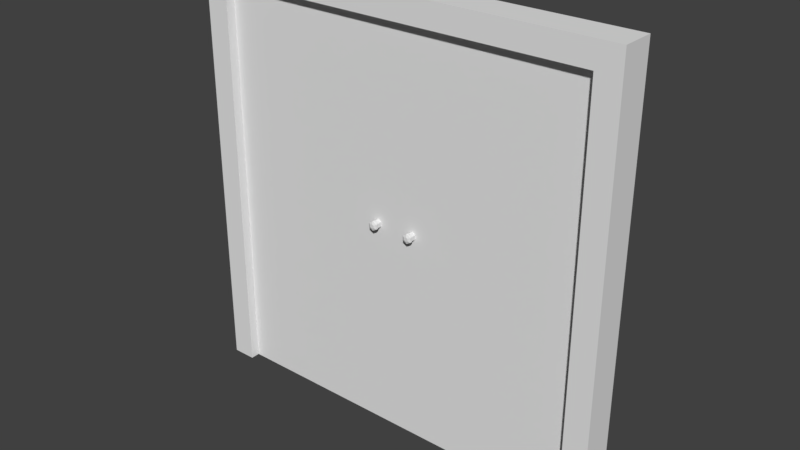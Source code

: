 # Source: doubledoor.blend  (saved by Blender 2.79.0; exported with 4.5.12 LTS)
import bpy
from mathutils import Matrix  # noqa: F401  (used for matrix-valued properties, if any)

bpy.ops.wm.read_factory_settings(use_empty=True)
scene = bpy.context.scene
scene.name = 'Scene'

# ---- collections
col_collection_1 = bpy.data.collections.new('Collection 1'); scene.collection.children.link(col_collection_1)

# ---- world
world_world = bpy.data.worlds.new('World'); scene.world = world_world
world_world.color = (0.05088, 0.05088, 0.05088)
world_world.use_sun_shadow = False
world_world.sun_shadow_jitter_overblur = 0.0
world_world.cycles.sampling_method = 'MANUAL'

# ---- meshes
me_cube_004 = bpy.data.meshes.new('Cube.004')
me_cube_004.from_pydata([(0.0, -0.03, -1.0), (0.0, -0.03, 0.7), (0.0, 0.03, -1.0), (0.0, 0.03, 0.7), (-0.8, -0.03, -1.0), (-0.8, -0.03, 0.7), (-0.8, 0.03, -1.0), (-0.8, 0.03, 0.7), (-0.09946, -0.05287, -0.09648), (-0.08177, -0.05287, -0.08628), (-0.08177, -0.0291, -0.08848), (-0.08177, -0.04731, -0.08848), (-0.09754, -0.0291, -0.09759), (-0.09754, -0.04731, -0.09759), (-0.09754, -0.0291, -0.1158), (-0.09754, -0.04731, -0.1158), (-0.08177, -0.0291, -0.1249), (-0.08177, -0.04731, -0.1249), (-0.066, -0.0291, -0.1158), (-0.066, -0.04731, -0.1158), (-0.066, -0.0291, -0.09759), (-0.066, -0.04731, -0.09759), (-0.09946, -0.05287, -0.1169), (-0.08177, -0.05287, -0.1271), (-0.06409, -0.05287, -0.1169), (-0.06409, -0.05287, -0.09648), (-0.09946, -0.06174, -0.09648), (-0.08177, -0.06174, -0.08628), (-0.09946, -0.06174, -0.1169), (-0.08177, -0.06174, -0.1271), (-0.06409, -0.06174, -0.1169), (-0.06409, -0.06174, -0.09648), (-0.09027, -0.06634, -0.1018), (-0.08177, -0.06634, -0.09689), (-0.09027, -0.06634, -0.1116), (-0.08177, -0.06634, -0.1165), (-0.07328, -0.06634, -0.1116), (-0.07328, -0.06634, -0.1018), (-0.09946, 0.05287, -0.09648), (-0.08177, 0.05287, -0.08628), (-0.08177, 0.0291, -0.08848), (-0.08177, 0.04731, -0.08848), (-0.09754, 0.0291, -0.09759), (-0.09754, 0.04731, -0.09759), (-0.09754, 0.0291, -0.1158), (-0.09754, 0.04731, -0.1158), (-0.08177, 0.0291, -0.1249), (-0.08177, 0.04731, -0.1249), (-0.066, 0.0291, -0.1158), (-0.066, 0.04731, -0.1158), (-0.066, 0.0291, -0.09759), (-0.066, 0.04731, -0.09759), (-0.09946, 0.05287, -0.1169), (-0.08177, 0.05287, -0.1271), (-0.06409, 0.05287, -0.1169), (-0.06409, 0.05287, -0.09648), (-0.09946, 0.06174, -0.09648), (-0.08177, 0.06174, -0.08628), (-0.09946, 0.06174, -0.1169), (-0.08177, 0.06174, -0.1271), (-0.06409, 0.06174, -0.1169), (-0.06409, 0.06174, -0.09648), (-0.09027, 0.06634, -0.1018), (-0.08177, 0.06634, -0.09689), (-0.09027, 0.06634, -0.1116), (-0.08177, 0.06634, -0.1165), (-0.07328, 0.06634, -0.1116), (-0.07328, 0.06634, -0.1018)], [], [(0, 2, 3, 1), (2, 6, 7, 3), (6, 4, 5, 7), (4, 0, 1, 5), (2, 0, 4, 6), (7, 5, 1, 3), (25, 31, 30, 24), (21, 25, 24, 19), (10, 12, 13, 11), (23, 29, 28, 22), (19, 24, 23, 17), (12, 14, 15, 13), (9, 27, 31, 25), (17, 23, 22, 15), (14, 16, 17, 15), (28, 34, 32, 26), (13, 8, 9, 11), (16, 18, 19, 17), (11, 9, 25, 21), (8, 26, 27, 9), (18, 20, 21, 19), (24, 30, 29, 23), (15, 22, 8, 13), (20, 10, 11, 21), (10, 20, 18, 16, 14, 12), (22, 28, 26, 8), (32, 34, 35, 36, 37, 33), (30, 36, 35, 29), (27, 33, 37, 31), (26, 32, 33, 27), (29, 35, 34, 28), (31, 37, 36, 30), (55, 54, 60, 61), (51, 49, 54, 55), (40, 41, 43, 42), (53, 52, 58, 59), (49, 47, 53, 54), (42, 43, 45, 44), (39, 55, 61, 57), (47, 45, 52, 53), (44, 45, 47, 46), (58, 56, 62, 64), (43, 41, 39, 38), (46, 47, 49, 48), (41, 51, 55, 39), (38, 39, 57, 56), (48, 49, 51, 50), (54, 53, 59, 60), (45, 43, 38, 52), (50, 51, 41, 40), (40, 42, 44, 46, 48, 50), (52, 38, 56, 58), (62, 63, 67, 66, 65, 64), (60, 59, 65, 66), (57, 61, 67, 63), (56, 57, 63, 62), (59, 58, 64, 65), (61, 60, 66, 67)])
me_cube_004.use_remesh_preserve_volume = False
me_cube_004.use_remesh_preserve_attributes = False
me_cube_004.use_mirror_vertex_groups = False
me_cube_004.update()
me_cube_003 = bpy.data.meshes.new('Cube.003')
me_cube_003.from_pydata([(-0.8, -0.07, -1.0), (-0.8, -0.07, 0.7), (-0.8, 0.07, -1.0), (-0.8, 0.07, 0.7), (0.8, -0.07, -1.0), (0.8, -0.07, 0.7), (0.8, 0.07, -1.0), (0.8, 0.07, 0.7), (-0.9, -0.07, -1.0), (-0.9, -0.07, 0.7), (-0.9, 0.07, -1.0), (-0.9, 0.07, 0.7), (0.9, -0.07, -1.0), (0.9, -0.07, 0.7), (0.9, 0.07, -1.0), (0.9, 0.07, 0.7), (-0.8, -0.07, 0.8), (-0.8, 0.07, 0.8), (0.8, -0.07, 0.8), (0.8, 0.07, 0.8), (-0.9, -0.07, 0.8), (-0.9, 0.07, 0.8), (0.9, -0.07, 0.8), (0.9, 0.07, 0.8)], [], [(13, 15, 23, 22), (7, 6, 4, 5), (5, 13, 22, 18), (5, 1, 3, 7), (0, 2, 3, 1), (9, 1, 16, 20), (8, 9, 11, 10), (2, 0, 8, 10), (3, 2, 10, 11), (0, 1, 9, 8), (14, 15, 13, 12), (6, 7, 15, 14), (5, 4, 12, 13), (4, 6, 14, 12), (16, 17, 21, 20), (19, 18, 22, 23), (19, 17, 16, 18), (1, 5, 18, 16), (7, 3, 17, 19), (3, 11, 21, 17), (15, 7, 19, 23), (11, 9, 20, 21)])
me_cube_003.use_remesh_preserve_volume = False
me_cube_003.use_remesh_preserve_attributes = False
me_cube_003.use_mirror_vertex_groups = False
me_cube_003.update()
me_cube_002 = bpy.data.meshes.new('Cube.002')
me_cube_002.from_pydata([(0.0, -0.03, -1.0), (0.0, -0.03, 0.7), (0.0, 0.03, -1.0), (0.0, 0.03, 0.7), (0.8, -0.03, -1.0), (0.8, -0.03, 0.7), (0.8, 0.03, -1.0), (0.8, 0.03, 0.7), (0.09946, -0.05287, -0.09648), (0.08177, -0.05287, -0.08628), (0.08177, -0.0291, -0.08848), (0.08177, -0.04731, -0.08848), (0.09754, -0.0291, -0.09759), (0.09754, -0.04731, -0.09759), (0.09754, -0.0291, -0.1158), (0.09754, -0.04731, -0.1158), (0.08177, -0.0291, -0.1249), (0.08177, -0.04731, -0.1249), (0.066, -0.0291, -0.1158), (0.066, -0.04731, -0.1158), (0.066, -0.0291, -0.09759), (0.066, -0.04731, -0.09759), (0.09946, -0.05287, -0.1169), (0.08177, -0.05287, -0.1271), (0.06409, -0.05287, -0.1169), (0.06409, -0.05287, -0.09648), (0.09946, -0.06174, -0.09648), (0.08177, -0.06174, -0.08628), (0.09946, -0.06174, -0.1169), (0.08177, -0.06174, -0.1271), (0.06409, -0.06174, -0.1169), (0.06409, -0.06174, -0.09648), (0.09027, -0.06634, -0.1018), (0.08177, -0.06634, -0.09689), (0.09027, -0.06634, -0.1116), (0.08177, -0.06634, -0.1165), (0.07328, -0.06634, -0.1116), (0.07328, -0.06634, -0.1018), (0.09946, 0.05287, -0.09648), (0.08177, 0.05287, -0.08628), (0.08177, 0.0291, -0.08848), (0.08177, 0.04731, -0.08848), (0.09754, 0.0291, -0.09759), (0.09754, 0.04731, -0.09759), (0.09754, 0.0291, -0.1158), (0.09754, 0.04731, -0.1158), (0.08177, 0.0291, -0.1249), (0.08177, 0.04731, -0.1249), (0.066, 0.0291, -0.1158), (0.066, 0.04731, -0.1158), (0.066, 0.0291, -0.09759), (0.066, 0.04731, -0.09759), (0.09946, 0.05287, -0.1169), (0.08177, 0.05287, -0.1271), (0.06409, 0.05287, -0.1169), (0.06409, 0.05287, -0.09648), (0.09946, 0.06174, -0.09648), (0.08177, 0.06174, -0.08628), (0.09946, 0.06174, -0.1169), (0.08177, 0.06174, -0.1271), (0.06409, 0.06174, -0.1169), (0.06409, 0.06174, -0.09648), (0.09027, 0.06634, -0.1018), (0.08177, 0.06634, -0.09689), (0.09027, 0.06634, -0.1116), (0.08177, 0.06634, -0.1165), (0.07328, 0.06634, -0.1116), (0.07328, 0.06634, -0.1018)], [], [(0, 1, 3, 2), (2, 3, 7, 6), (6, 7, 5, 4), (4, 5, 1, 0), (2, 6, 4, 0), (7, 3, 1, 5), (25, 24, 30, 31), (21, 19, 24, 25), (10, 11, 13, 12), (23, 22, 28, 29), (19, 17, 23, 24), (12, 13, 15, 14), (9, 25, 31, 27), (17, 15, 22, 23), (14, 15, 17, 16), (28, 26, 32, 34), (13, 11, 9, 8), (16, 17, 19, 18), (11, 21, 25, 9), (8, 9, 27, 26), (18, 19, 21, 20), (24, 23, 29, 30), (15, 13, 8, 22), (20, 21, 11, 10), (10, 12, 14, 16, 18, 20), (22, 8, 26, 28), (32, 33, 37, 36, 35, 34), (30, 29, 35, 36), (27, 31, 37, 33), (26, 27, 33, 32), (29, 28, 34, 35), (31, 30, 36, 37), (55, 61, 60, 54), (51, 55, 54, 49), (40, 42, 43, 41), (53, 59, 58, 52), (49, 54, 53, 47), (42, 44, 45, 43), (39, 57, 61, 55), (47, 53, 52, 45), (44, 46, 47, 45), (58, 64, 62, 56), (43, 38, 39, 41), (46, 48, 49, 47), (41, 39, 55, 51), (38, 56, 57, 39), (48, 50, 51, 49), (54, 60, 59, 53), (45, 52, 38, 43), (50, 40, 41, 51), (40, 50, 48, 46, 44, 42), (52, 58, 56, 38), (62, 64, 65, 66, 67, 63), (60, 66, 65, 59), (57, 63, 67, 61), (56, 62, 63, 57), (59, 65, 64, 58), (61, 67, 66, 60)])
me_cube_002.use_remesh_preserve_volume = False
me_cube_002.use_remesh_preserve_attributes = False
me_cube_002.use_mirror_vertex_groups = False
me_cube_002.update()

# ---- objects
ob_doorleft = bpy.data.objects.new('DoorLeft', me_cube_004)
ob_doorframe = bpy.data.objects.new('DoorFrame', me_cube_003)
ob_doorright = bpy.data.objects.new('DoorRight', me_cube_002)

# ---- transforms, parenting, visibility, modifiers, constraints
ob_doorleft.location = (0.0, 0.0, 1.0)
ob_doorleft.lineart.crease_threshold = 0.0
ob_doorframe.location = (0.0, 0.0, 1.0)
ob_doorframe.lineart.crease_threshold = 0.0
ob_doorright.location = (0.0, 0.0, 1.0)
ob_doorright.lineart.crease_threshold = 0.0

# ---- collection membership
col_collection_1.objects.link(ob_doorleft)
col_collection_1.objects.link(ob_doorframe)
col_collection_1.objects.link(ob_doorright)

# ---- scene / render settings (as saved in the file)
scene.frame_start = 1; scene.frame_end = 250; scene.frame_set(1)
scene.render.engine = 'BLENDER_EEVEE_NEXT'
scene.render.resolution_percentage = 50
scene.render.dither_intensity = 0.0
scene.cycles.use_denoising = False
scene.cycles.samples = 128
scene.cycles.sampling_pattern = 'TABULATED_SOBOL'
scene.cycles.use_adaptive_sampling = False
scene.cycles.use_light_tree = False
scene.cycles.blur_glossy = 0.0
scene.cycles.sample_clamp_indirect = 0.0
scene.view_settings.view_transform = 'Standard'
bpy.context.view_layer.update()

# ---- added for rendering (the .blend has no active camera and no usable light): camera, sun
cam_auto = bpy.data.cameras.new('AutoCamera')
cam_auto.lens = 50.0
cam_auto.sensor_width = 36.0
cam_auto.clip_end = 1000.0
ob_auto_camera = bpy.data.objects.new('AutoCamera', cam_auto)
scene.collection.objects.link(ob_auto_camera)
ob_auto_camera.location = (2.3588, -2.83056, 2.78704)
ob_auto_camera.rotation_euler = (1.09748, -7.21219e-08, 0.694738)
scene.camera = ob_auto_camera
light_auto_sun = bpy.data.lights.new('AutoSun', 'SUN')
light_auto_sun.energy = 3.0
light_auto_sun.angle = 0.0523599
ob_auto_sun = bpy.data.objects.new('AutoSun', light_auto_sun)
scene.collection.objects.link(ob_auto_sun)
ob_auto_sun.rotation_euler = (0.872665, 0.174533, 0.523599)
bpy.context.view_layer.update()
